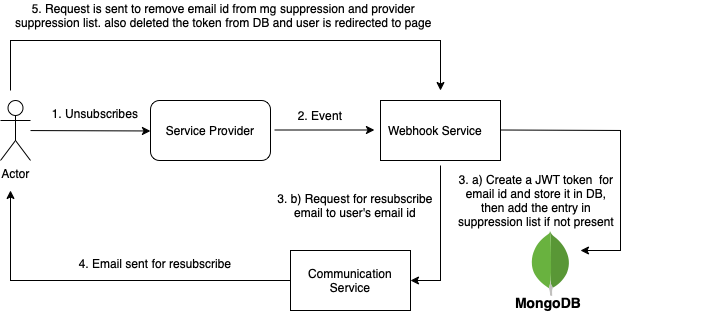

The diagram above was exported from draw.io. Its source (the exported page's mxGraphModel, read from the mxfile embedded in the PNG):
<mxGraphModel dx="705" dy="645" grid="1" gridSize="10" guides="1" tooltips="1" connect="1" arrows="1" fold="1" page="1" pageScale="1" pageWidth="827" pageHeight="1169" math="0" shadow="0">
  <root>
    <mxCell id="0" />
    <mxCell id="1" parent="0" />
    <mxCell id="WWTqCwtU4jzJNLvKRM9Y-1" value="Actor" style="shape=umlActor;verticalLabelPosition=bottom;verticalAlign=top;html=1;outlineConnect=0;" parent="1" vertex="1">
      <mxGeometry x="40" y="460" width="30" height="60" as="geometry" />
    </mxCell>
    <mxCell id="WWTqCwtU4jzJNLvKRM9Y-2" value="" style="rounded=1;whiteSpace=wrap;html=1;" parent="1" vertex="1">
      <mxGeometry x="190" y="460" width="120" height="60" as="geometry" />
    </mxCell>
    <mxCell id="WWTqCwtU4jzJNLvKRM9Y-3" value="" style="rounded=0;whiteSpace=wrap;html=1;" parent="1" vertex="1">
      <mxGeometry x="420" y="460" width="120" height="60" as="geometry" />
    </mxCell>
    <mxCell id="WWTqCwtU4jzJNLvKRM9Y-4" value="" style="rounded=0;whiteSpace=wrap;html=1;" parent="1" vertex="1">
      <mxGeometry x="330" y="610" width="120" height="60" as="geometry" />
    </mxCell>
    <mxCell id="WWTqCwtU4jzJNLvKRM9Y-6" value="" style="endArrow=classic;html=1;rounded=0;" parent="1" source="WWTqCwtU4jzJNLvKRM9Y-1" edge="1">
      <mxGeometry width="50" height="50" relative="1" as="geometry">
        <mxPoint x="90" y="490.5" as="sourcePoint" />
        <mxPoint x="190" y="490.5" as="targetPoint" />
      </mxGeometry>
    </mxCell>
    <mxCell id="WWTqCwtU4jzJNLvKRM9Y-9" value="" style="endArrow=classic;html=1;rounded=0;" parent="1" edge="1">
      <mxGeometry width="50" height="50" relative="1" as="geometry">
        <mxPoint x="314" y="489.5" as="sourcePoint" />
        <mxPoint x="414" y="489.5" as="targetPoint" />
      </mxGeometry>
    </mxCell>
    <mxCell id="WWTqCwtU4jzJNLvKRM9Y-11" value="" style="endArrow=classic;html=1;rounded=0;" parent="1" edge="1">
      <mxGeometry width="50" height="50" relative="1" as="geometry">
        <mxPoint x="50" y="450" as="sourcePoint" />
        <mxPoint x="480" y="450" as="targetPoint" />
        <Array as="points">
          <mxPoint x="50" y="400" />
          <mxPoint x="480" y="400" />
        </Array>
      </mxGeometry>
    </mxCell>
    <mxCell id="WWTqCwtU4jzJNLvKRM9Y-12" value="" style="dashed=0;outlineConnect=0;html=1;align=center;labelPosition=center;verticalLabelPosition=bottom;verticalAlign=top;shape=mxgraph.weblogos.mongodb" parent="1" vertex="1">
      <mxGeometry x="570" y="590.5" width="40" height="65" as="geometry" />
    </mxCell>
    <mxCell id="WWTqCwtU4jzJNLvKRM9Y-13" value="" style="endArrow=classic;html=1;rounded=0;" parent="1" edge="1">
      <mxGeometry width="50" height="50" relative="1" as="geometry">
        <mxPoint x="540" y="489.5" as="sourcePoint" />
        <mxPoint x="620" y="610" as="targetPoint" />
        <Array as="points">
          <mxPoint x="660" y="490" />
          <mxPoint x="660" y="610" />
        </Array>
      </mxGeometry>
    </mxCell>
    <mxCell id="WWTqCwtU4jzJNLvKRM9Y-16" value="2. Event" style="text;html=1;strokeColor=none;fillColor=none;align=center;verticalAlign=middle;whiteSpace=wrap;rounded=0;" parent="1" vertex="1">
      <mxGeometry x="330" y="460" width="60" height="30" as="geometry" />
    </mxCell>
    <mxCell id="WWTqCwtU4jzJNLvKRM9Y-17" value="&lt;h1&gt;&lt;font style=&quot;font-size: 14px;&quot;&gt;MongoDB&lt;/font&gt;&lt;br&gt;&lt;/h1&gt;" style="text;html=1;strokeColor=none;fillColor=none;spacing=5;spacingTop=-20;whiteSpace=wrap;overflow=hidden;rounded=0;fontColor=#000000;" parent="1" vertex="1">
      <mxGeometry x="550" y="640" width="190" height="50" as="geometry" />
    </mxCell>
    <mxCell id="WWTqCwtU4jzJNLvKRM9Y-18" value="&lt;font style=&quot;font-size: 12px;&quot;&gt;1. Unsubscribes&lt;/font&gt;" style="text;html=1;strokeColor=none;fillColor=none;align=center;verticalAlign=middle;whiteSpace=wrap;rounded=0;fontSize=14;fontColor=#000000;" parent="1" vertex="1">
      <mxGeometry x="80" y="457" width="110" height="30" as="geometry" />
    </mxCell>
    <mxCell id="WWTqCwtU4jzJNLvKRM9Y-19" value="Webhook Service" style="text;html=1;strokeColor=none;fillColor=none;align=center;verticalAlign=middle;whiteSpace=wrap;rounded=0;fontSize=12;fontColor=#000000;" parent="1" vertex="1">
      <mxGeometry x="420" y="475" width="110" height="30" as="geometry" />
    </mxCell>
    <mxCell id="WWTqCwtU4jzJNLvKRM9Y-20" value="Communication Service" style="text;html=1;strokeColor=none;fillColor=none;align=center;verticalAlign=middle;whiteSpace=wrap;rounded=0;fontSize=12;fontColor=#000000;" parent="1" vertex="1">
      <mxGeometry x="335" y="625" width="110" height="30" as="geometry" />
    </mxCell>
    <mxCell id="WWTqCwtU4jzJNLvKRM9Y-21" value="" style="endArrow=classic;html=1;rounded=0;fontSize=12;fontColor=#000000;exitX=0;exitY=0.5;exitDx=0;exitDy=0;" parent="1" source="WWTqCwtU4jzJNLvKRM9Y-4" edge="1">
      <mxGeometry width="50" height="50" relative="1" as="geometry">
        <mxPoint x="190" y="690" as="sourcePoint" />
        <mxPoint x="50" y="550" as="targetPoint" />
        <Array as="points">
          <mxPoint x="50" y="640" />
        </Array>
      </mxGeometry>
    </mxCell>
    <mxCell id="WWTqCwtU4jzJNLvKRM9Y-22" value="" style="endArrow=classic;html=1;rounded=0;fontSize=12;fontColor=#000000;entryX=1;entryY=0.5;entryDx=0;entryDy=0;" parent="1" target="WWTqCwtU4jzJNLvKRM9Y-4" edge="1">
      <mxGeometry width="50" height="50" relative="1" as="geometry">
        <mxPoint x="480" y="525" as="sourcePoint" />
        <mxPoint x="530" y="475" as="targetPoint" />
        <Array as="points">
          <mxPoint x="480" y="640" />
        </Array>
      </mxGeometry>
    </mxCell>
    <mxCell id="WWTqCwtU4jzJNLvKRM9Y-23" value="5. Request is sent to remove email id from mg suppression and provider &lt;br&gt;suppression list. also deleted the token from DB and user is redirected to page&amp;nbsp;" style="text;html=1;strokeColor=none;fillColor=none;align=center;verticalAlign=middle;whiteSpace=wrap;rounded=0;fontSize=12;fontColor=#000000;" parent="1" vertex="1">
      <mxGeometry x="50" y="360" width="430" height="30" as="geometry" />
    </mxCell>
    <mxCell id="WWTqCwtU4jzJNLvKRM9Y-24" value="3. b) Request for resubscribe email to user's email id" style="text;html=1;strokeColor=none;fillColor=none;align=center;verticalAlign=middle;whiteSpace=wrap;rounded=0;fontSize=12;fontColor=#000000;" parent="1" vertex="1">
      <mxGeometry x="310" y="540" width="170" height="50" as="geometry" />
    </mxCell>
    <mxCell id="WWTqCwtU4jzJNLvKRM9Y-25" value="4. Email sent for resubscribe" style="text;html=1;strokeColor=none;fillColor=none;align=center;verticalAlign=middle;whiteSpace=wrap;rounded=0;fontSize=12;fontColor=#000000;" parent="1" vertex="1">
      <mxGeometry x="110" y="608" width="170" height="30" as="geometry" />
    </mxCell>
    <mxCell id="WWTqCwtU4jzJNLvKRM9Y-26" value="3. a) Create a JWT token &amp;nbsp;for email id and store it in DB, then add the entry in suppression list if not present" style="text;html=1;strokeColor=none;fillColor=none;align=center;verticalAlign=middle;whiteSpace=wrap;rounded=0;fontSize=12;fontColor=#000000;" parent="1" vertex="1">
      <mxGeometry x="496" y="520" width="160" height="80" as="geometry" />
    </mxCell>
    <mxCell id="WWTqCwtU4jzJNLvKRM9Y-27" value="Service Provider" style="text;html=1;strokeColor=none;fillColor=none;align=center;verticalAlign=middle;whiteSpace=wrap;rounded=0;fontSize=12;fontColor=#000000;" parent="1" vertex="1">
      <mxGeometry x="200" y="475" width="100" height="30" as="geometry" />
    </mxCell>
  </root>
</mxGraphModel>